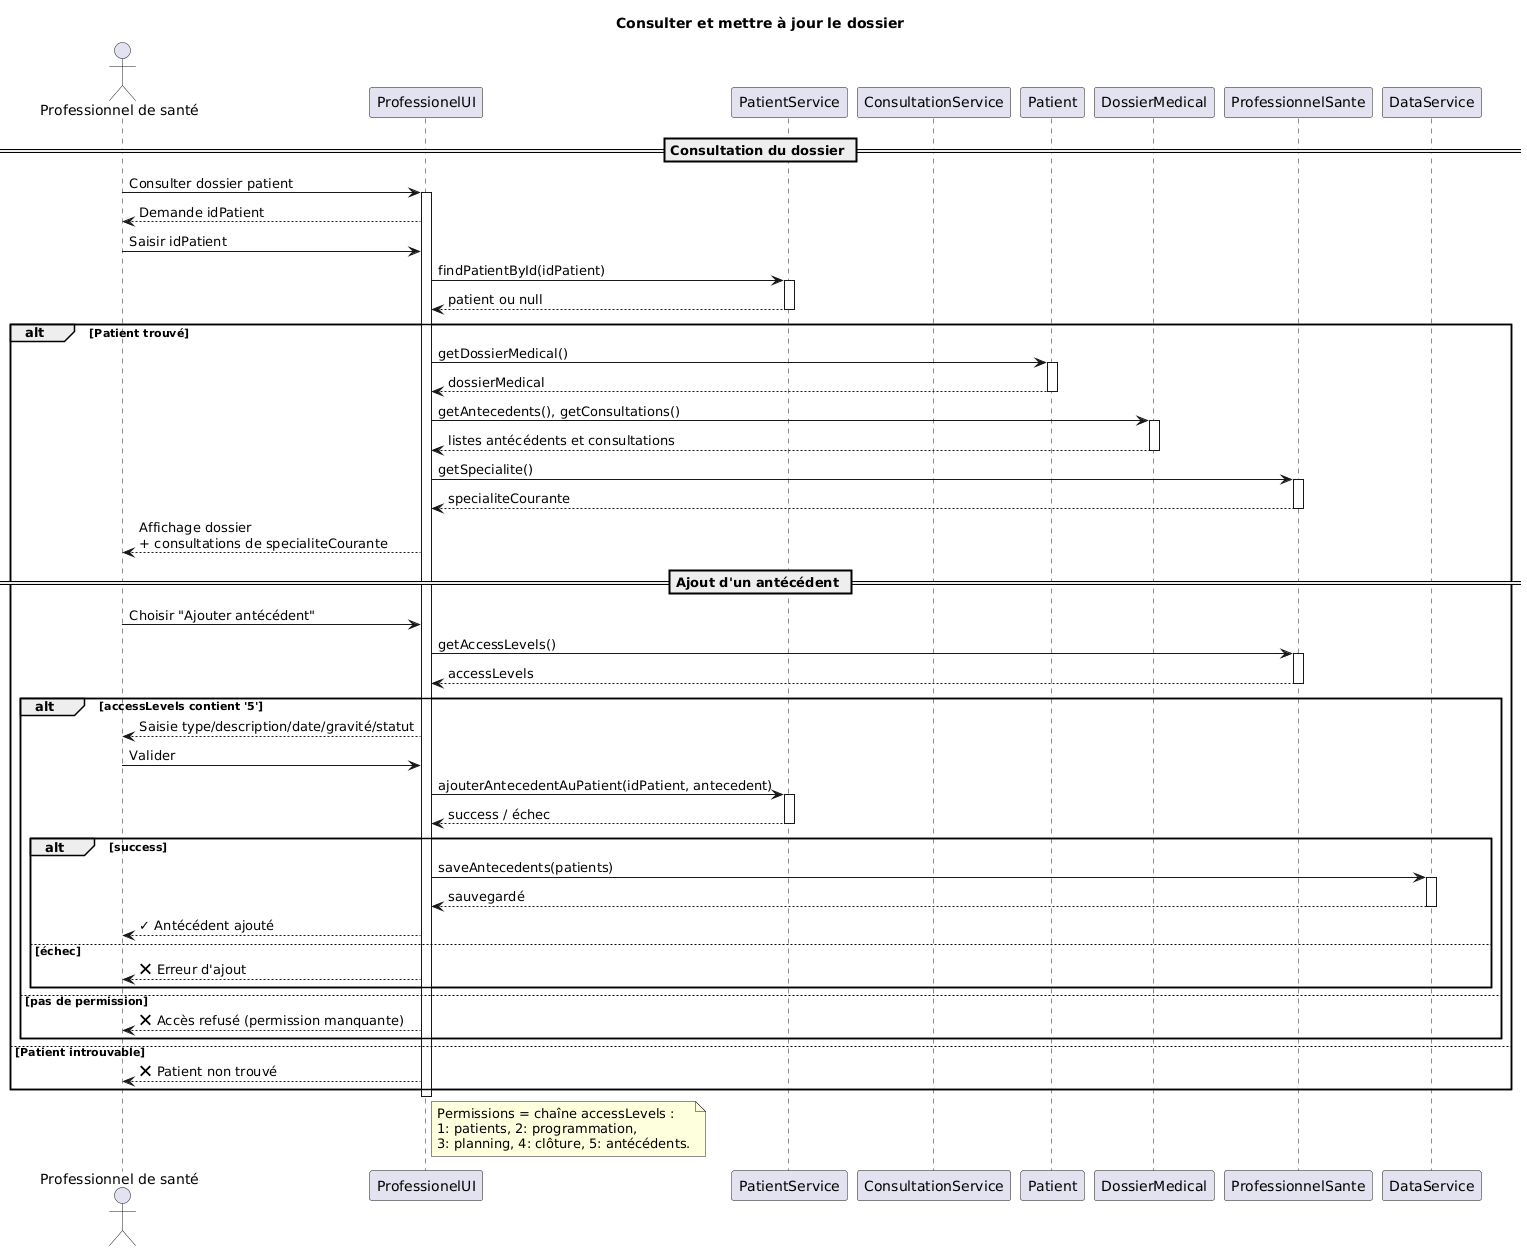

The diagram above was rendered by PlantUML. Its source (embedded in the PNG):
@startuml
title Consulter et mettre à jour le dossier 

actor "Professionnel de santé" as ProfSante
participant "ProfessionelUI" as UI
participant "PatientService" as PatientService
participant "ConsultationService" as ConsService
participant "Patient" as PatientObj
participant "DossierMedical" as Dossier
participant "ProfessionnelSante" as ProfObj
participant "DataService" as DataService

== Consultation du dossier ==
ProfSante -> UI : Consulter dossier patient
activate UI

UI --> ProfSante : Demande idPatient
ProfSante -> UI : Saisir idPatient

UI -> PatientService : findPatientById(idPatient)
activate PatientService
PatientService --> UI : patient ou null
deactivate PatientService

alt Patient trouvé
    UI -> PatientObj : getDossierMedical()
    activate PatientObj
    PatientObj --> UI : dossierMedical
    deactivate PatientObj

    UI -> Dossier : getAntecedents(), getConsultations()
    activate Dossier
    Dossier --> UI : listes antécédents et consultations
    deactivate Dossier

    ' Filtre par spécialité du professionnel connecté
    UI -> ProfObj : getSpecialite()
    activate ProfObj
    ProfObj --> UI : specialiteCourante
    deactivate ProfObj

    UI --> ProfSante : Affichage dossier\n+ consultations de specialiteCourante

    == Ajout d'un antécédent ==
    ProfSante -> UI : Choisir "Ajouter antécédent"

    ' Vérification permission via accessLevels (chiffre 5)
    UI -> ProfObj : getAccessLevels()
    activate ProfObj
    ProfObj --> UI : accessLevels
    deactivate ProfObj

    alt accessLevels contient '5'
        UI --> ProfSante : Saisie type/description/date/gravité/statut
        ProfSante -> UI : Valider

        UI -> PatientService : ajouterAntecedentAuPatient(idPatient, antecedent)
        activate PatientService
        PatientService --> UI : success / échec
        deactivate PatientService

        alt success
            UI -> DataService : saveAntecedents(patients)
            activate DataService
            DataService --> UI : sauvegardé
            deactivate DataService

            UI --> ProfSante : ✓ Antécédent ajouté
        else échec
            UI --> ProfSante : ❌ Erreur d'ajout
        end
    else pas de permission
        UI --> ProfSante : ❌ Accès refusé (permission manquante)
    end

else Patient introuvable
    UI --> ProfSante : ❌ Patient non trouvé
end

deactivate UI

note right of UI
  Permissions = chaîne accessLevels :
  1: patients, 2: programmation,
  3: planning, 4: clôture, 5: antécédents.
end note
@enduml